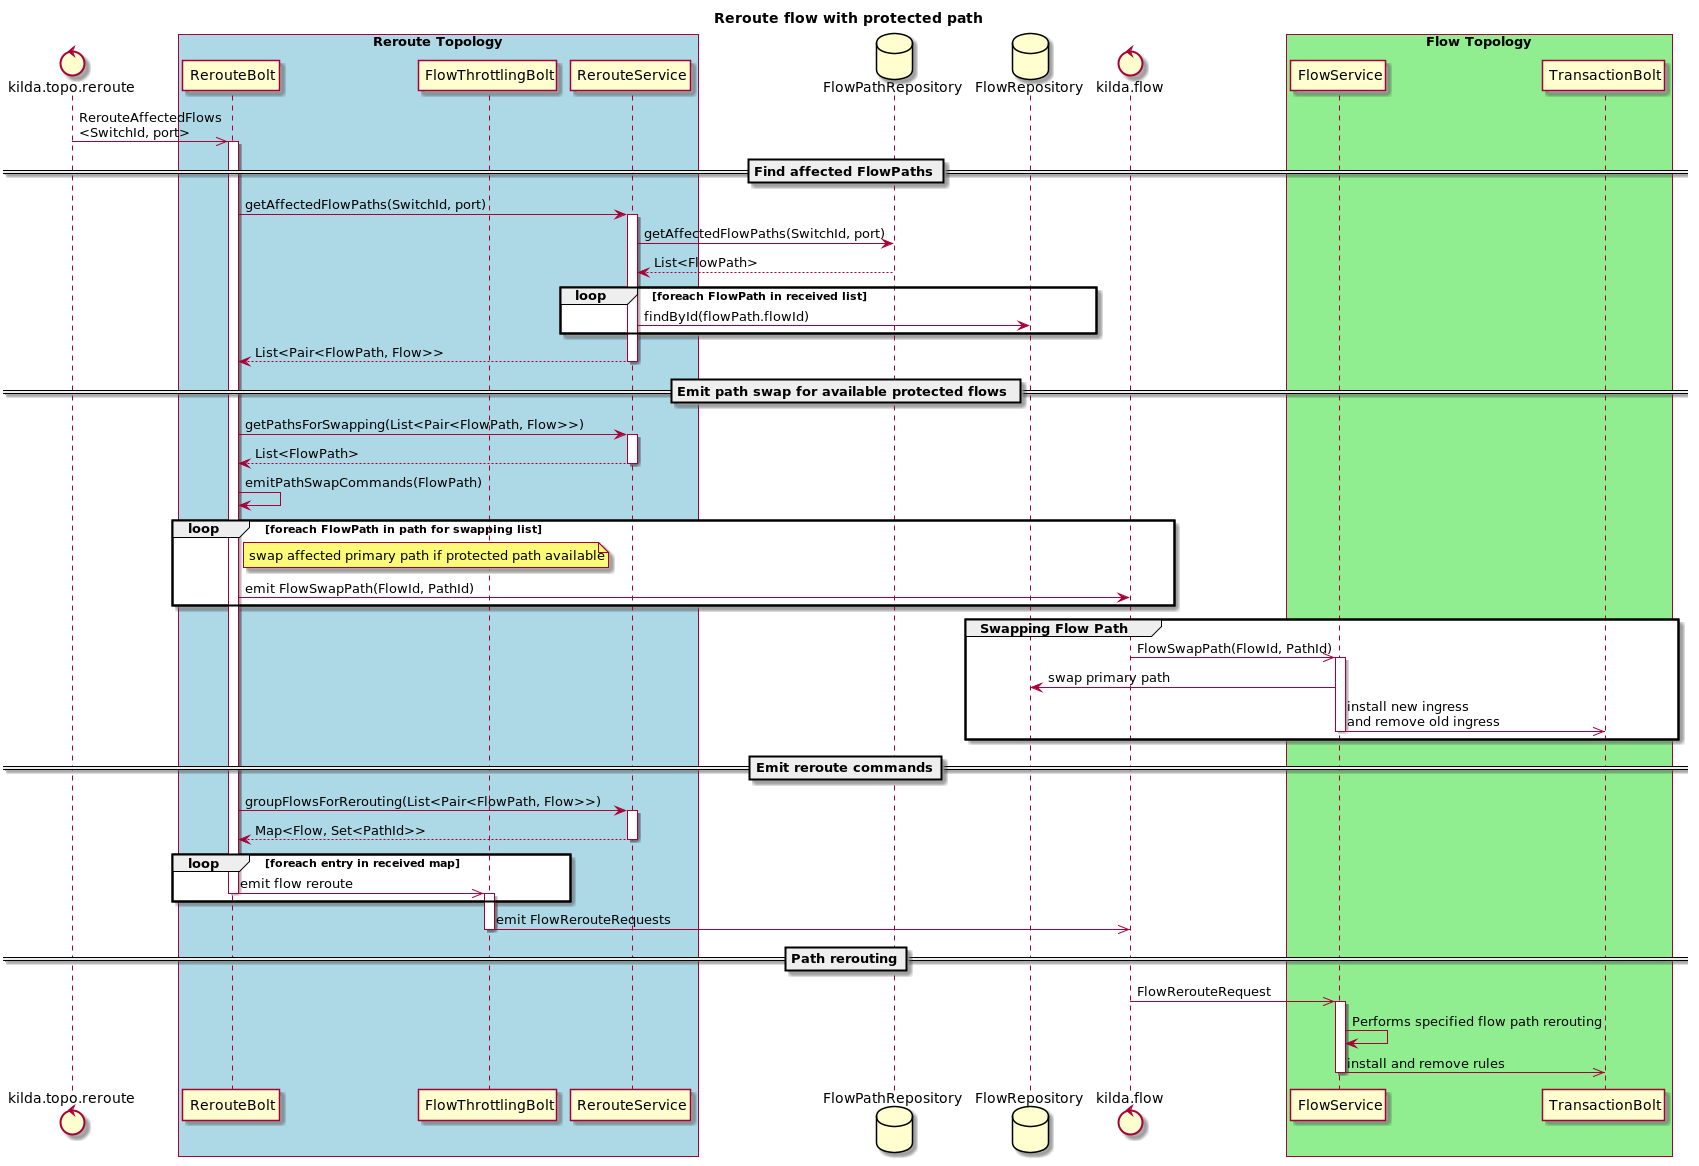

The diagram above was rendered by PlantUML. Its source (embedded in the PNG):
@startuml
title Reroute flow with protected path

control kilda.topo.reroute
box "Reroute Topology" #LightBlue
    participant RerouteBolt
    participant FlowThrottlingBolt
    participant RerouteService
end box
database FlowPathRepository
database FlowRepository
control kilda.flow
box "Flow Topology" #LightGreen
    participant FlowService
    participant TransactionBolt
end box

kilda.topo.reroute ->> RerouteBolt: RerouteAffectedFlows\n<SwitchId, port>
activate RerouteBolt

==Find affected FlowPaths==
RerouteBolt -> RerouteService: getAffectedFlowPaths(SwitchId, port)
activate RerouteService
RerouteService -> FlowPathRepository: getAffectedFlowPaths(SwitchId, port)
FlowPathRepository --> RerouteService: List<FlowPath>

loop foreach FlowPath in received list
    RerouteService -> FlowRepository: findById(flowPath.flowId)
end
RerouteService --> RerouteBolt: List<Pair<FlowPath, Flow>>
deactivate RerouteService

==Emit path swap for available protected flows==
RerouteBolt -> RerouteService: getPathsForSwapping(List<Pair<FlowPath, Flow>>)
activate RerouteService
RerouteService --> RerouteBolt: List<FlowPath>
deactivate RerouteService

RerouteBolt -> RerouteBolt: emitPathSwapCommands(FlowPath)
loop foreach FlowPath in path for swapping list
    note right of RerouteBolt: swap affected primary path if protected path available
    RerouteBolt -> kilda.flow: emit FlowSwapPath(FlowId, PathId)
end

group Swapping Flow Path
    kilda.flow ->> FlowService: FlowSwapPath(FlowId, PathId)
    activate FlowService
    FlowService -> FlowRepository: swap primary path
    FlowService ->> TransactionBolt: install new ingress\nand remove old ingress
    deactivate FlowService
end

==Emit reroute commands==
RerouteBolt -> RerouteService: groupFlowsForRerouting(List<Pair<FlowPath, Flow>>)
activate RerouteService
RerouteService --> RerouteBolt: Map<Flow, Set<PathId>>
deactivate RerouteService

loop foreach entry in received map
    RerouteBolt ->> FlowThrottlingBolt: emit flow reroute
    deactivate RerouteBolt
    activate FlowThrottlingBolt
end
FlowThrottlingBolt ->> kilda.flow: emit FlowRerouteRequests
deactivate FlowThrottlingBolt

==Path rerouting==
kilda.flow ->> FlowService: FlowRerouteRequest
activate FlowService
FlowService -> FlowService: Performs specified flow path rerouting
FlowService ->> TransactionBolt: install and remove rules
deactivate FlowService

@enduml